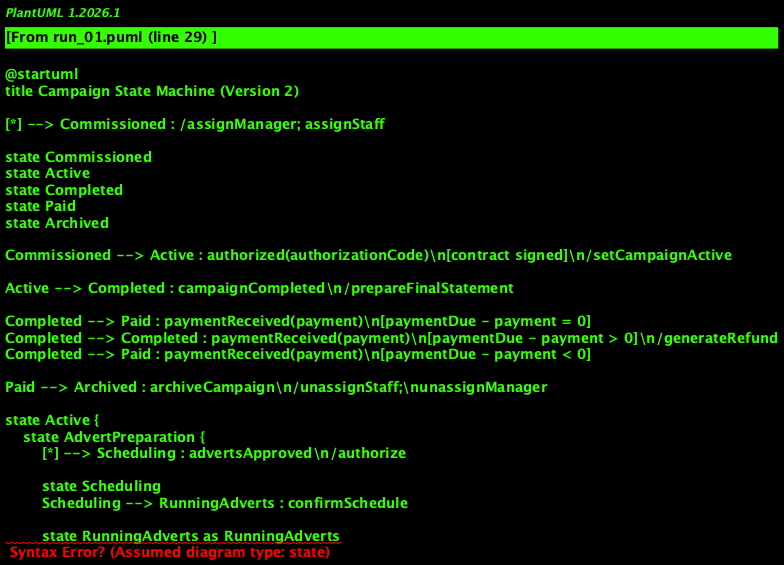

The diagram above was rendered by PlantUML. Its source (embedded in the PNG):
@startuml
title Campaign State Machine (Version 2)

[*] --> Commissioned : /assignManager; assignStaff

state Commissioned
state Active
state Completed
state Paid
state Archived

Commissioned --> Active : authorized(authorizationCode)\n[contract signed]\n/setCampaignActive

Active --> Completed : campaignCompleted\n/prepareFinalStatement

Completed --> Paid : paymentReceived(payment)\n[paymentDue - payment = 0]
Completed --> Completed : paymentReceived(payment)\n[paymentDue - payment > 0]\n/generateRefund
Completed --> Paid : paymentReceived(payment)\n[paymentDue - payment < 0]

Paid --> Archived : archiveCampaign\n/unassignStaff;\nunassignManager

state Active {
    state AdvertPreparation {
        [*] --> Scheduling : advertsApproved\n/authorize

        state Scheduling
        Scheduling --> RunningAdverts : confirmSchedule

        state RunningAdverts as RunningAdverts
        RunningAdverts --> AdvertPreparation : extendCampaign\n/modifyBudget
    }
}

state Completed {
    state PaymentHandling <<history>>
    Completed --> PaymentHandling
    PaymentHandling --> Paid
    PaymentHandling --> Completed
}
@enduml